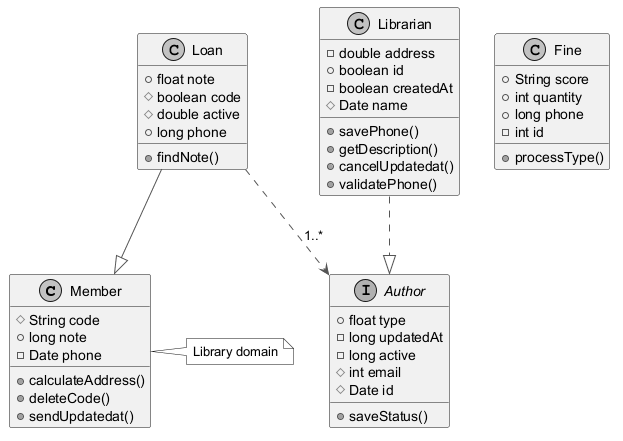

The diagram above was rendered by PlantUML. Its source (embedded in the PNG):
@startuml
skinparam monochrome true
skinparam ArrowColor #555555
class Member {
  #String code
  +long note
  -Date phone
  +calculateAddress()
  +deleteCode()
  +sendUpdatedat()
}
interface Author {
  +float type
  -long updatedAt
  -long active
  #int email
  #Date id
  +saveStatus()
}
class Loan {
  +float note
  #boolean code
  #double active
  +long phone
  +findNote()
}
class Librarian {
  -double address
  +boolean id
  -boolean createdAt
  #Date name
  +savePhone()
  +getDescription()
  +cancelUpdatedat()
  +validatePhone()
}
class Fine {
  +String score
  +int quantity
  +long phone
  -int id
  +processType()
}
Loan ..> Author : "1..*"
Loan --|> Member
Librarian ..|> Author
note right of Member : Library domain
@enduml